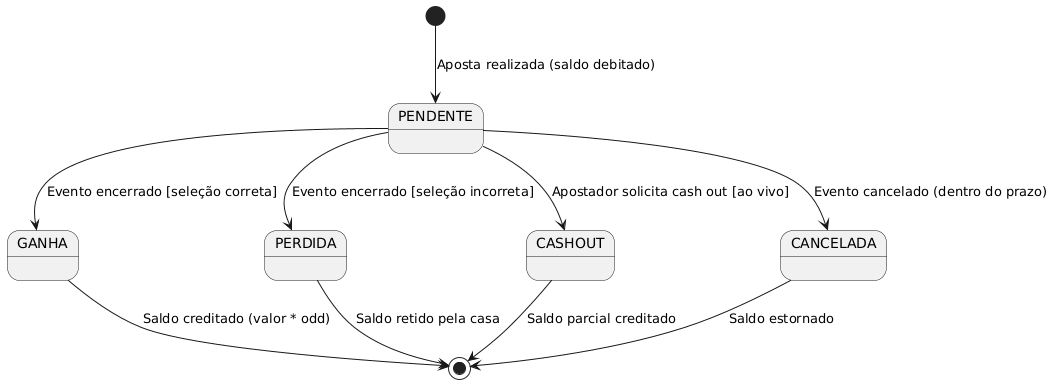

The diagram above was rendered by PlantUML. Its source (embedded in the PNG):
@startuml
[*] --> PENDENTE : Aposta realizada (saldo debitado)

PENDENTE --> GANHA : Evento encerrado [seleção correta]
PENDENTE --> PERDIDA : Evento encerrado [seleção incorreta]
PENDENTE --> CASHOUT : Apostador solicita cash out [ao vivo]
PENDENTE --> CANCELADA : Evento cancelado (dentro do prazo)

GANHA --> [*] : Saldo creditado (valor * odd)
PERDIDA --> [*] : Saldo retido pela casa
CASHOUT --> [*] : Saldo parcial creditado
CANCELADA --> [*] : Saldo estornado
@enduml